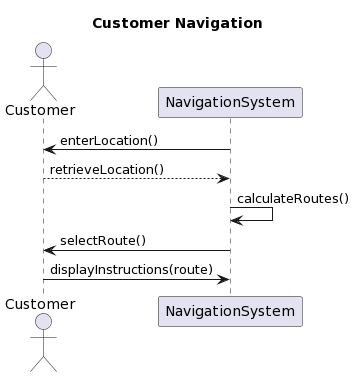

The diagram above was rendered by PlantUML. Its source (embedded in the PNG):
@startuml
title Customer Navigation

actor Customer
participant NavigationSystem


NavigationSystem -> Customer: enterLocation()
Customer --> NavigationSystem: retrieveLocation()
NavigationSystem -> NavigationSystem: calculateRoutes()
NavigationSystem -> Customer: selectRoute()
Customer -> NavigationSystem: displayInstructions(route)
@enduml